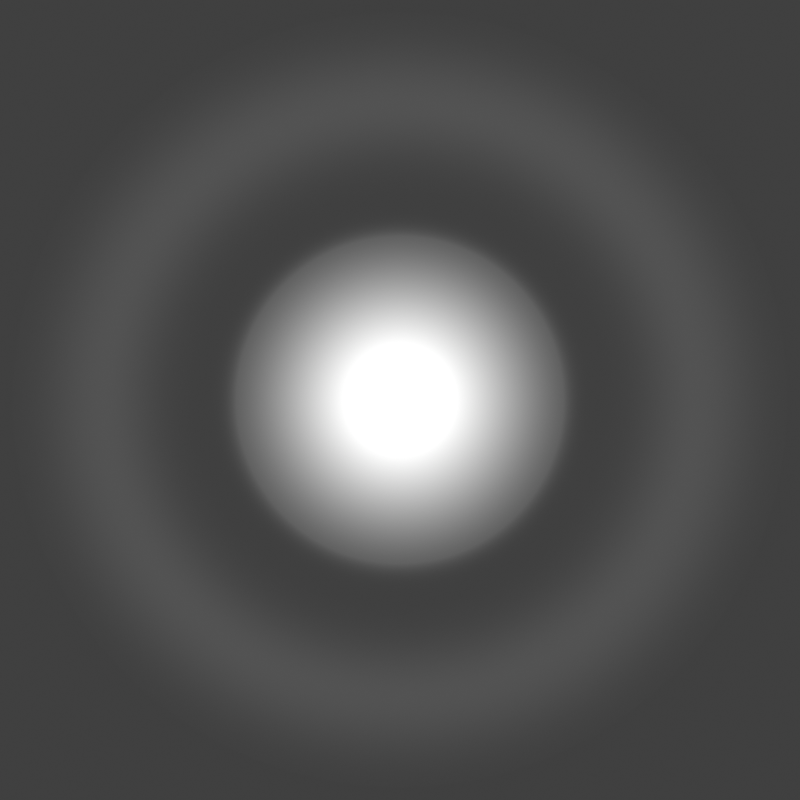 # Source: scroll_cursor.blend  (saved by Blender 3.6.13; exported with 4.5.12 LTS)
import bpy
from mathutils import Matrix  # noqa: F401  (used for matrix-valued properties, if any)

bpy.ops.wm.read_factory_settings(use_empty=True)
scene = bpy.context.scene
scene.name = 'Scene'

# ---- collections
col_button = bpy.data.collections.new('Button'); scene.collection.children.link(col_button)
col_cam___light = bpy.data.collections.new('Cam & light'); scene.collection.children.link(col_cam___light)

# ---- materials (node trees are filled in below, after node groups)
mat_center_normal = bpy.data.materials.new('center_normal')

# ---- material node trees
mat_center_normal.use_nodes = True; mat_center_normal.node_tree.nodes.clear()
_N = mat_center_normal.node_tree.nodes; _L = mat_center_normal.node_tree.links
n0 = _N.new('ShaderNodeOutputMaterial'); n0.name = 'Material Output'; n0.location = (300, 300)
n1 = _N.new('ShaderNodeUVMap'); n1.name = 'UV Map'; n1.location = (-1151, 178)
n1.uv_map = 'UVMap'
n2 = _N.new('ShaderNodeSeparateXYZ'); n2.name = 'Separate XYZ'; n2.location = (-874, 53)
n3 = _N.new('ShaderNodeBsdfPrincipled'); n3.name = 'Principled BSDF'; n3.location = (10, 300)
n3.distribution = 'GGX'
n3.subsurface_method = 'RANDOM_WALK_SKIN'
n3.inputs[3].default_value = 1.45
n3.inputs[28].default_value = 2.0
n4 = _N.new('ShaderNodeValToRGB'); n4.name = 'Color Ramp.001'; n4.location = (-544, -101)
n4.color_ramp.interpolation = 'B_SPLINE'
while len(n4.color_ramp.elements) > 1: n4.color_ramp.elements.remove(n4.color_ramp.elements[-1])
n4.color_ramp.elements[0].position = 0.0; n4.color_ramp.elements[0].color = (1.0, 1.0, 1.0, 1.0)
_e = n4.color_ramp.elements.new(0.4227); _e.color = (0.0, 0.0, 0.0, 1.0)
_e = n4.color_ramp.elements.new(0.55); _e.color = (0.0, 0.0, 0.0, 1.0)
_e = n4.color_ramp.elements.new(0.7636); _e.color = (0.1836, 0.1836, 0.1836, 1.0)
_e = n4.color_ramp.elements.new(1.0); _e.color = (0.0, 0.0, 0.0, 1.0)
_L.new(n1.outputs[0], n2.inputs[0])
_L.new(n2.outputs[1], n4.inputs[0])
_L.new(n4.outputs[0], n3.inputs[0])
_L.new(n4.outputs[0], n3.inputs[27])
_L.new(n4.outputs[0], n3.inputs[4])
_L.new(n3.outputs[0], n0.inputs[0])
n0.is_active_output = True

# ---- world
world_world = bpy.data.worlds.new('World'); scene.world = world_world
world_world.use_nodes = True; world_world.node_tree.nodes.clear()
_N = world_world.node_tree.nodes; _L = world_world.node_tree.links
n0 = _N.new('ShaderNodeOutputWorld'); n0.name = 'World Output'; n0.location = (300, 300)
n1 = _N.new('ShaderNodeBackground'); n1.name = 'Background'; n1.location = (10, 300)
n1.inputs[0].default_value = (0.05088, 0.05088, 0.05088, 1.0)
_L.new(n1.outputs[0], n0.inputs[0])
n0.is_active_output = True
world_world.color = (0.05088, 0.05088, 0.05088)
world_world.use_sun_shadow = False
world_world.sun_shadow_jitter_overblur = 0.0

# ---- cameras
cam_camera = bpy.data.cameras.new('Camera')
cam_camera.type = 'ORTHO'
cam_camera.clip_end = 100.0
cam_camera.ortho_scale = 64.0

# ---- meshes
me_cylinder = bpy.data.meshes.new('Cylinder')
me_cylinder.from_pydata([(0.0, 31.0, 0.0), (1.521, 30.96, 0.0), (3.039, 30.85, 0.0), (4.549, 30.66, 0.0), (6.048, 30.4, 0.0), (7.532, 30.07, 0.0), (8.999, 29.67, 0.0), (10.44, 29.19, 0.0), (11.86, 28.64, 0.0), (13.25, 28.02, 0.0), (14.61, 27.34, 0.0), (15.94, 26.59, 0.0), (17.22, 25.78, 0.0), (18.47, 24.9, 0.0), (19.67, 23.96, 0.0), (20.82, 22.97, 0.0), (21.92, 21.92, 0.0), (22.97, 20.82, 0.0), (23.96, 19.67, 0.0), (24.9, 18.47, 0.0), (25.78, 17.22, 0.0), (26.59, 15.94, 0.0), (27.34, 14.61, 0.0), (28.02, 13.25, 0.0), (28.64, 11.86, 0.0), (29.19, 10.44, 0.0), (29.67, 8.999, 0.0), (30.07, 7.532, 0.0), (30.4, 6.048, 0.0), (30.66, 4.549, 0.0), (30.85, 3.039, 0.0), (30.96, 1.521, 0.0), (31.0, 0.0, 0.0), (30.96, -1.521, 0.0), (30.85, -3.039, 0.0), (30.66, -4.549, 0.0), (30.4, -6.048, 0.0), (30.07, -7.532, 0.0), (29.67, -8.999, 0.0), (29.19, -10.44, 0.0), (28.64, -11.86, 0.0), (28.02, -13.25, 0.0), (27.34, -14.61, 0.0), (26.59, -15.94, 0.0), (25.78, -17.22, 0.0), (24.9, -18.47, 0.0), (23.96, -19.67, 0.0), (22.97, -20.82, 0.0), (21.92, -21.92, 0.0), (20.82, -22.97, 0.0), (19.67, -23.96, 0.0), (18.47, -24.9, 0.0), (17.22, -25.78, 0.0), (15.94, -26.59, 0.0), (14.61, -27.34, 0.0), (13.25, -28.02, 0.0), (11.86, -28.64, 0.0), (10.44, -29.19, 0.0), (8.999, -29.67, 0.0), (7.532, -30.07, 0.0), (6.048, -30.4, 0.0), (4.549, -30.66, 0.0), (3.039, -30.85, 0.0), (1.521, -30.96, 0.0), (0.0, -31.0, 0.0), (-1.521, -30.96, 0.0), (-3.039, -30.85, 0.0), (-4.549, -30.66, 0.0), (-6.048, -30.4, 0.0), (-7.532, -30.07, 0.0), (-8.999, -29.67, 0.0), (-10.44, -29.19, 0.0), (-11.86, -28.64, 0.0), (-13.25, -28.02, 0.0), (-14.61, -27.34, 0.0), (-15.94, -26.59, 0.0), (-17.22, -25.78, 0.0), (-18.47, -24.9, 0.0), (-19.67, -23.96, 0.0), (-20.82, -22.97, 0.0), (-21.92, -21.92, 0.0), (-22.97, -20.82, 0.0), (-23.96, -19.67, 0.0), (-24.9, -18.47, 0.0), (-25.78, -17.22, 0.0), (-26.59, -15.94, 0.0), (-27.34, -14.61, 0.0), (-28.02, -13.25, 0.0), (-28.64, -11.86, 0.0), (-29.19, -10.44, 0.0), (-29.67, -8.999, 0.0), (-30.07, -7.532, 0.0), (-30.4, -6.048, 0.0), (-30.66, -4.549, 0.0), (-30.85, -3.039, 0.0), (-30.96, -1.521, 0.0), (-31.0, 0.0, 0.0), (-30.96, 1.521, 0.0), (-30.85, 3.039, 0.0), (-30.66, 4.549, 0.0), (-30.4, 6.048, 0.0), (-30.07, 7.532, 0.0), (-29.67, 8.999, 0.0), (-29.19, 10.44, 0.0), (-28.64, 11.86, 0.0), (-28.02, 13.25, 0.0), (-27.34, 14.61, 0.0), (-26.59, 15.94, 0.0), (-25.78, 17.22, 0.0), (-24.9, 18.47, 0.0), (-23.96, 19.67, 0.0), (-22.97, 20.82, 0.0), (-21.92, 21.92, 0.0), (-20.82, 22.97, 0.0), (-19.67, 23.96, 0.0), (-18.47, 24.9, 0.0), (-17.22, 25.78, 0.0), (-15.94, 26.59, 0.0), (-14.61, 27.34, 0.0), (-13.25, 28.02, 0.0), (-11.86, 28.64, 0.0), (-10.44, 29.19, 0.0), (-8.999, 29.67, 0.0), (-7.532, 30.07, 0.0), (-6.048, 30.4, 0.0), (-4.549, 30.66, 0.0), (-3.039, 30.85, 0.0), (-1.521, 30.96, 0.0), (-2.421e-08, 1.341e-07, 0.0)], [], [(14, 13, 128), (117, 116, 128), (100, 99, 128), (83, 82, 128), (66, 65, 128), (49, 48, 128), (32, 31, 128), (15, 14, 128), (118, 117, 128), (101, 100, 128), (84, 83, 128), (67, 66, 128), (50, 49, 128), (33, 32, 128), (16, 15, 128), (119, 118, 128), (102, 101, 128), (85, 84, 128), (68, 67, 128), (51, 50, 128), (34, 33, 128), (17, 16, 128), (120, 119, 128), (103, 102, 128), (86, 85, 128), (69, 68, 128), (52, 51, 128), (1, 0, 128), (35, 34, 128), (18, 17, 128), (121, 120, 128), (104, 103, 128), (87, 86, 128), (70, 69, 128), (53, 52, 128), (36, 35, 128), (19, 18, 128), (2, 1, 128), (122, 121, 128), (105, 104, 128), (88, 87, 128), (71, 70, 128), (54, 53, 128), (37, 36, 128), (20, 19, 128), (3, 2, 128), (123, 122, 128), (106, 105, 128), (89, 88, 128), (72, 71, 128), (55, 54, 128), (38, 37, 128), (21, 20, 128), (4, 3, 128), (124, 123, 128), (107, 106, 128), (90, 89, 128), (73, 72, 128), (56, 55, 128), (39, 38, 128), (22, 21, 128), (5, 4, 128), (125, 124, 128), (108, 107, 128), (91, 90, 128), (74, 73, 128), (57, 56, 128), (40, 39, 128), (23, 22, 128), (6, 5, 128), (126, 125, 128), (109, 108, 128), (92, 91, 128), (75, 74, 128), (58, 57, 128), (41, 40, 128), (24, 23, 128), (7, 6, 128), (127, 126, 128), (110, 109, 128), (93, 92, 128), (76, 75, 128), (59, 58, 128), (42, 41, 128), (25, 24, 128), (8, 7, 128), (0, 127, 128), (111, 110, 128), (94, 93, 128), (77, 76, 128), (60, 59, 128), (43, 42, 128), (26, 25, 128), (9, 8, 128), (112, 111, 128), (95, 94, 128), (78, 77, 128), (61, 60, 128), (44, 43, 128), (27, 26, 128), (10, 9, 128), (113, 112, 128), (96, 95, 128), (79, 78, 128), (62, 61, 128), (45, 44, 128), (28, 27, 128), (11, 10, 128), (114, 113, 128), (97, 96, 128), (80, 79, 128), (63, 62, 128), (46, 45, 128), (29, 28, 128), (12, 11, 128), (115, 114, 128), (98, 97, 128), (81, 80, 128), (64, 63, 128), (47, 46, 128), (30, 29, 128), (13, 12, 128), (116, 115, 128), (99, 98, 128), (82, 81, 128), (65, 64, 128), (48, 47, 128), (31, 30, 128)])
_uv = me_cylinder.uv_layers.new(name='UVMap')
_uv.uv.foreach_set('vector', [0.8906, 1.0, 0.8984, 1.0, 0.8906, 6.333e-08, 0.08594, 1.0, 0.09375, 1.0, 0.08594, 6.333e-08, 0.2188, 1.0, 0.2266, 1.0, 0.2188, 6.333e-08, 0.3516, 1.0, 0.3594, 1.0, 0.3516, 6.333e-08, 0.4844, 1.0, 0.4922, 1.0, 0.4844, 6.333e-08, 0.6172, 1.0, 0.625, 1.0, 0.6172, 6.333e-08, 0.75, 1.0, 0.7578, 1.0, 0.75, 6.333e-08, 0.8828, 1.0, 0.8906, 1.0, 0.8828, 6.333e-08, 0.07812, 1.0, 0.08594, 1.0, 0.07812, 6.333e-08, 0.2109, 1.0, 0.2188, 1.0, 0.2109, 6.333e-08, 0.3438, 1.0, 0.3516, 1.0, 0.3438, 6.333e-08, 0.4766, 1.0, 0.4844, 1.0, 0.4766, 6.333e-08, 0.6094, 1.0, 0.6172, 1.0, 0.6094, 6.333e-08, 0.7422, 1.0, 0.75, 1.0, 0.7422, 6.333e-08, 0.875, 1.0, 0.8828, 1.0, 0.875, 6.333e-08, 0.07031, 1.0, 0.07812, 1.0, 0.07031, 6.333e-08, 0.2031, 1.0, 0.2109, 1.0, 0.2031, 6.333e-08, 0.3359, 1.0, 0.3438, 1.0, 0.3359, 6.333e-08, 0.4688, 1.0, 0.4766, 1.0, 0.4688, 6.333e-08, 0.6016, 1.0, 0.6094, 1.0, 0.6016, 6.333e-08, 0.7344, 1.0, 0.7422, 1.0, 0.7344, 6.333e-08, 0.8672, 1.0, 0.875, 1.0, 0.8672, 6.333e-08, 0.0625, 1.0, 0.07031, 1.0, 0.0625, 6.333e-08, 0.1953, 1.0, 0.2031, 1.0, 0.1953, 6.333e-08, 0.3281, 1.0, 0.3359, 1.0, 0.3281, 6.333e-08, 0.4609, 1.0, 0.4688, 1.0, 0.4609, 6.333e-08, 0.5938, 1.0, 0.6016, 1.0, 0.5938, 6.333e-08, 0.9922, 1.0, 1.0, 1.0, 0.9922, 6.333e-08, 0.7266, 1.0, 0.7344, 1.0, 0.7266, 6.333e-08, 0.8594, 1.0, 0.8672, 1.0, 0.8594, 6.333e-08, 0.05469, 1.0, 0.0625, 1.0, 0.05469, 6.333e-08, 0.1875, 1.0, 0.1953, 1.0, 0.1875, 6.333e-08, 0.3203, 1.0, 0.3281, 1.0, 0.3203, 6.333e-08, 0.4531, 1.0, 0.4609, 1.0, 0.4531, 6.333e-08, 0.5859, 1.0, 0.5938, 1.0, 0.5859, 6.333e-08, 0.7188, 1.0, 0.7266, 1.0, 0.7188, 6.333e-08, 0.8516, 1.0, 0.8594, 1.0, 0.8516, 6.333e-08, 0.9844, 1.0, 0.9922, 1.0, 0.9844, 6.333e-08, 0.04688, 1.0, 0.05469, 1.0, 0.04688, 6.333e-08, 0.1797, 1.0, 0.1875, 1.0, 0.1797, 6.333e-08, 0.3125, 1.0, 0.3203, 1.0, 0.3125, 6.333e-08, 0.4453, 1.0, 0.4531, 1.0, 0.4453, 6.333e-08, 0.5781, 1.0, 0.5859, 1.0, 0.5781, 6.333e-08, 0.7109, 1.0, 0.7188, 1.0, 0.7109, 6.333e-08, 0.8438, 1.0, 0.8516, 1.0, 0.8438, 6.333e-08, 0.9766, 1.0, 0.9844, 1.0, 0.9766, 6.333e-08, 0.03906, 1.0, 0.04688, 1.0, 0.03906, 6.333e-08, 0.1719, 1.0, 0.1797, 1.0, 0.1719, 6.333e-08, 0.3047, 1.0, 0.3125, 1.0, 0.3047, 6.333e-08, 0.4375, 1.0, 0.4453, 1.0, 0.4375, 6.333e-08, 0.5703, 1.0, 0.5781, 1.0, 0.5703, 6.333e-08, 0.7031, 1.0, 0.7109, 1.0, 0.7031, 6.333e-08, 0.8359, 1.0, 0.8438, 1.0, 0.8359, 6.333e-08, 0.9688, 1.0, 0.9766, 1.0, 0.9688, 6.333e-08, 0.03125, 1.0, 0.03906, 1.0, 0.03125, 6.333e-08, 0.1641, 1.0, 0.1719, 1.0, 0.1641, 6.333e-08, 0.2969, 1.0, 0.3047, 1.0, 0.2969, 6.333e-08, 0.4297, 1.0, 0.4375, 1.0, 0.4297, 6.333e-08, 0.5625, 1.0, 0.5703, 1.0, 0.5625, 6.333e-08, 0.6953, 1.0, 0.7031, 1.0, 0.6953, 6.333e-08, 0.8281, 1.0, 0.8359, 1.0, 0.8281, 6.333e-08, 0.9609, 1.0, 0.9688, 1.0, 0.9609, 6.333e-08, 0.02344, 1.0, 0.03125, 1.0, 0.02344, 6.333e-08, 0.1562, 1.0, 0.1641, 1.0, 0.1562, 6.333e-08, 0.2891, 1.0, 0.2969, 1.0, 0.2891, 6.333e-08, 0.4219, 1.0, 0.4297, 1.0, 0.4219, 6.333e-08, 0.5547, 1.0, 0.5625, 1.0, 0.5547, 6.333e-08, 0.6875, 1.0, 0.6953, 1.0, 0.6875, 6.333e-08, 0.8203, 1.0, 0.8281, 1.0, 0.8203, 6.333e-08, 0.9531, 1.0, 0.9609, 1.0, 0.9531, 6.333e-08, 0.01562, 1.0, 0.02344, 1.0, 0.01562, 6.333e-08, 0.1484, 1.0, 0.1562, 1.0, 0.1484, 6.333e-08, 0.2812, 1.0, 0.2891, 1.0, 0.2812, 6.333e-08, 0.4141, 1.0, 0.4219, 1.0, 0.4141, 6.333e-08, 0.5469, 1.0, 0.5547, 1.0, 0.5469, 6.333e-08, 0.6797, 1.0, 0.6875, 1.0, 0.6797, 6.333e-08, 0.8125, 1.0, 0.8203, 1.0, 0.8125, 6.333e-08, 0.9453, 1.0, 0.9531, 1.0, 0.9453, 6.333e-08, 0.007812, 1.0, 0.01562, 1.0, 0.007812, 6.333e-08, 0.1406, 1.0, 0.1484, 1.0, 0.1406, 6.333e-08, 0.2734, 1.0, 0.2812, 1.0, 0.2734, 6.333e-08, 0.4062, 1.0, 0.4141, 1.0, 0.4062, 6.333e-08, 0.5391, 1.0, 0.5469, 1.0, 0.5391, 6.333e-08, 0.6719, 1.0, 0.6797, 1.0, 0.6719, 6.333e-08, 0.8047, 1.0, 0.8125, 1.0, 0.8047, 6.333e-08, 0.9375, 1.0, 0.9453, 1.0, 0.9375, 6.333e-08, 0.0, 1.0, 0.007812, 1.0, 0.0, 6.333e-08, 0.1328, 1.0, 0.1406, 1.0, 0.1328, 6.333e-08, 0.2656, 1.0, 0.2734, 1.0, 0.2656, 6.333e-08, 0.3984, 1.0, 0.4062, 1.0, 0.3984, 6.333e-08, 0.5312, 1.0, 0.5391, 1.0, 0.5312, 6.333e-08, 0.6641, 1.0, 0.6719, 1.0, 0.6641, 6.333e-08, 0.7969, 1.0, 0.8047, 1.0, 0.7969, 6.333e-08, 0.9297, 1.0, 0.9375, 1.0, 0.9297, 6.333e-08, 0.125, 1.0, 0.1328, 1.0, 0.125, 6.333e-08, 0.2578, 1.0, 0.2656, 1.0, 0.2578, 6.333e-08, 0.3906, 1.0, 0.3984, 1.0, 0.3906, 6.333e-08, 0.5234, 1.0, 0.5312, 1.0, 0.5234, 6.333e-08, 0.6562, 1.0, 0.6641, 1.0, 0.6562, 6.333e-08, 0.7891, 1.0, 0.7969, 1.0, 0.7891, 6.333e-08, 0.9219, 1.0, 0.9297, 1.0, 0.9219, 6.333e-08, 0.1172, 1.0, 0.125, 1.0, 0.1172, 6.333e-08, 0.25, 1.0, 0.2578, 1.0, 0.25, 6.333e-08, 0.3828, 1.0, 0.3906, 1.0, 0.3828, 6.333e-08, 0.5156, 1.0, 0.5234, 1.0, 0.5156, 6.333e-08, 0.6484, 1.0, 0.6562, 1.0, 0.6484, 6.333e-08, 0.7812, 1.0, 0.7891, 1.0, 0.7812, 6.333e-08, 0.9141, 1.0, 0.9219, 1.0, 0.9141, 6.333e-08, 0.1094, 1.0, 0.1172, 1.0, 0.1094, 6.333e-08, 0.2422, 1.0, 0.25, 1.0, 0.2422, 6.333e-08, 0.375, 1.0, 0.3828, 1.0, 0.375, 6.333e-08, 0.5078, 1.0, 0.5156, 1.0, 0.5078, 6.333e-08, 0.6406, 1.0, 0.6484, 1.0, 0.6406, 6.333e-08, 0.7734, 1.0, 0.7812, 1.0, 0.7734, 6.333e-08, 0.9062, 1.0, 0.9141, 1.0, 0.9062, 6.333e-08, 0.1016, 1.0, 0.1094, 1.0, 0.1016, 6.333e-08, 0.2344, 1.0, 0.2422, 1.0, 0.2344, 6.333e-08, 0.3672, 1.0, 0.375, 1.0, 0.3672, 6.333e-08, 0.5, 1.0, 0.5078, 1.0, 0.5, 6.333e-08, 0.6328, 1.0, 0.6406, 1.0, 0.6328, 6.333e-08, 0.7656, 1.0, 0.7734, 1.0, 0.7656, 6.333e-08, 0.8984, 1.0, 0.9062, 1.0, 0.8984, 6.333e-08, 0.09375, 1.0, 0.1016, 1.0, 0.09375, 6.333e-08, 0.2266, 1.0, 0.2344, 1.0, 0.2266, 6.333e-08, 0.3594, 1.0, 0.3672, 1.0, 0.3594, 6.333e-08, 0.4922, 1.0, 0.5, 1.0, 0.4922, 6.333e-08, 0.625, 1.0, 0.6328, 1.0, 0.625, 6.333e-08, 0.7578, 1.0, 0.7656, 1.0, 0.7578, 6.333e-08])
me_cylinder.materials.append(mat_center_normal)
me_cylinder.update()

# ---- curves / text
cu_polygon = bpy.data.curves.new('Polygon', 'CURVE')
cu_polygon.dimensions = '2D'
_sp = cu_polygon.splines.new('POLY'); _sp.points.add(3)
_sp.points.foreach_set('co', [-28.0, 13.0, 0.0, 0.0, -29.26, 6.5, 0.0, 0.0, -29.26, -6.5, 0.0, 0.0, -28.0, -13.0, 0.0, 0.0])
_sp.use_endpoint_u = True
cu_polygon.use_path = True
cu_polygon.bevel_depth = 1.35

# ---- objects
ob_cups_curve = bpy.data.objects.new('cups.curve', cu_polygon)
ob_cylinder = bpy.data.objects.new('Cylinder', me_cylinder)
ob_camera = bpy.data.objects.new('Camera', cam_camera)

# ---- transforms, parenting, visibility, modifiers, constraints
ob_cups_curve.location = (0.0, 0.0, 0.0)
ob_cups_curve.hide_render = True
ob_cylinder.location = (0.0, 0.0, 0.0)
ob_camera.location = (0.0, 0.0, 10.0)
ob_camera.lock_rotations_4d = False
ob_camera.empty_display_type = 'ARROWS'
ob_camera.color = (0.0, 0.0, 0.0, 0.0)
ob_camera.display_type = 'WIRE'
ob_camera.lineart.crease_threshold = 0.0

# ---- collection membership
col_button.objects.link(ob_cups_curve)
col_button.objects.link(ob_cylinder)
col_cam___light.objects.link(ob_camera)

# ---- scene / render settings (as saved in the file)
scene.camera = ob_camera
scene.frame_start = 1; scene.frame_end = 250; scene.frame_set(1)
scene.render.engine = 'CYCLES'
scene.render.resolution_x = 32
scene.render.resolution_y = 32
scene.render.film_transparent = True
scene.cycles.sampling_pattern = 'TABULATED_SOBOL'
scene.cycles.adaptive_threshold = 0.001
scene.view_settings.view_transform = 'Standard'
bpy.context.view_layer.update()

# ---- added for rendering (the .blend has no usable light): sun
light_auto_sun = bpy.data.lights.new('AutoSun', 'SUN')
light_auto_sun.energy = 3.0
light_auto_sun.angle = 0.0523599
ob_auto_sun = bpy.data.objects.new('AutoSun', light_auto_sun)
scene.collection.objects.link(ob_auto_sun)
ob_auto_sun.rotation_euler = (0.872665, 0.174533, 0.523599)
bpy.context.view_layer.update()

